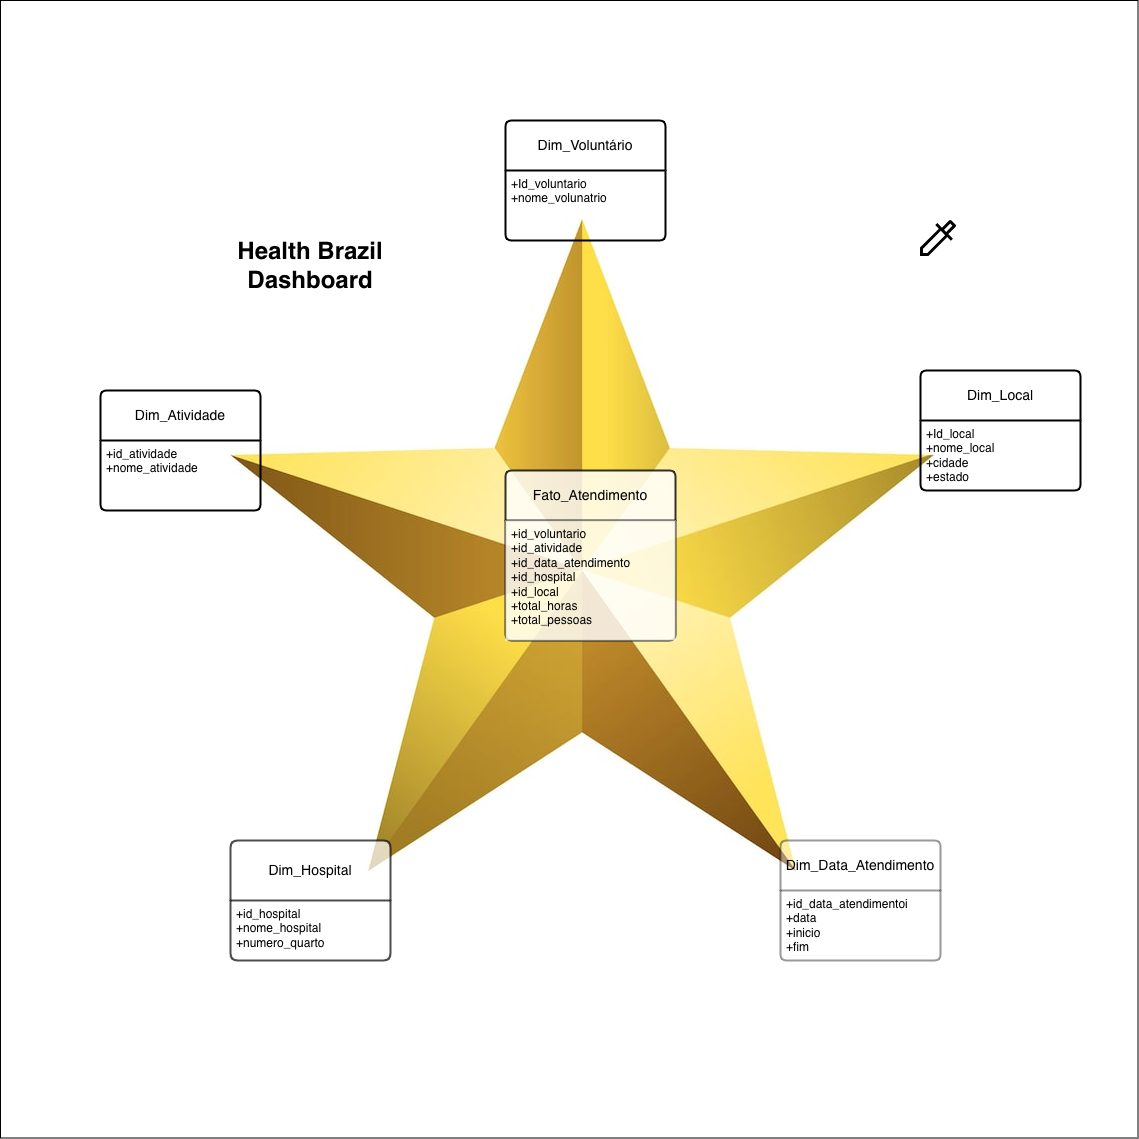

The diagram above was exported from draw.io. Its source (the exported page's mxGraphModel, read from the mxfile embedded in the PNG):
<mxGraphModel dx="3720" dy="3343" grid="1" gridSize="10" guides="1" tooltips="1" connect="1" arrows="1" fold="1" page="1" pageScale="1" pageWidth="850" pageHeight="1100" math="0" shadow="0">
  <root>
    <mxCell id="0" />
    <mxCell id="1" parent="0" />
    <mxCell id="Ab6JF-pe1XUIy83wg3mP-7" parent="1" style="whiteSpace=wrap;html=1;aspect=fixed;" value="" vertex="1">
      <mxGeometry height="1137.5" width="1137.5" x="-1410" y="-1670" as="geometry" />
    </mxCell>
    <UserObject label="&lt;img src=&quot;https://img.freepik.com/vetores-gratis/estrela-de-metal-3d-isolada_1308-117760.jpg?semt=ais_hybrid&amp;amp;w=740&amp;amp;q=80&quot; alt=&quot;Vetores de Estrela png - Baixe vetores grátis de alta qualidade do Freepik  | Freepik&quot;&gt;" link="&lt;img src=&quot;https://img.freepik.com/vetores-gratis/estrela-de-metal-3d-isolada_1308-117760.jpg?semt=ais_hybrid&amp;amp;w=740&amp;amp;q=80&quot; alt=&quot;Vetores de Estrela png - Baixe vetores grátis de alta qualidade do Freepik  | Freepik&quot;&gt;" id="Ab6JF-pe1XUIy83wg3mP-4">
      <mxCell parent="1" style="text;whiteSpace=wrap;html=1;" vertex="1">
        <mxGeometry height="40" width="30" x="-1200" y="-1475" as="geometry" />
      </mxCell>
    </UserObject>
    <mxCell id="56zr7-48T9Yur7xfkWr_-1" parent="1" style="swimlane;childLayout=stackLayout;horizontal=1;startSize=50;horizontalStack=0;rounded=1;fontSize=14;fontStyle=0;strokeWidth=2;resizeParent=0;resizeLast=1;shadow=0;dashed=0;align=center;arcSize=4;whiteSpace=wrap;html=1;fillColor=#FFFFFF;fillStyle=solid;opacity=80;" value="Fato_Atendimento" vertex="1">
      <mxGeometry height="170" width="170" x="-905" y="-1200" as="geometry" />
    </mxCell>
    <mxCell id="56zr7-48T9Yur7xfkWr_-2" parent="56zr7-48T9Yur7xfkWr_-1" style="align=left;strokeColor=none;fillColor=default;spacingLeft=4;spacingRight=4;fontSize=12;verticalAlign=top;resizable=0;rotatable=0;part=1;html=1;whiteSpace=wrap;opacity=80;" value="+id_voluntario&lt;br&gt;+id_atividade&lt;br&gt;+id_data_atendimento&lt;br&gt;+id_hospital&lt;br&gt;+id_local&lt;br&gt;+total_horas&lt;br&gt;&lt;div&gt;+total_pessoas&lt;/div&gt;" vertex="1">
      <mxGeometry height="120" width="170" y="50" as="geometry" />
    </mxCell>
    <mxCell id="56zr7-48T9Yur7xfkWr_-3" parent="1" style="swimlane;childLayout=stackLayout;horizontal=1;startSize=50;horizontalStack=0;rounded=1;fontSize=14;fontStyle=0;strokeWidth=2;resizeParent=0;resizeLast=1;shadow=0;dashed=0;align=center;arcSize=4;whiteSpace=wrap;html=1;" value="Dim_Voluntário" vertex="1">
      <mxGeometry height="120" width="160" x="-905" y="-1550" as="geometry" />
    </mxCell>
    <mxCell id="56zr7-48T9Yur7xfkWr_-4" parent="56zr7-48T9Yur7xfkWr_-3" style="align=left;strokeColor=none;fillColor=none;spacingLeft=4;spacingRight=4;fontSize=12;verticalAlign=top;resizable=0;rotatable=0;part=1;html=1;whiteSpace=wrap;" value="+Id_voluntario&lt;br&gt;+nome_volunatrio&lt;div&gt;&lt;br/&gt;&lt;/div&gt;" vertex="1">
      <mxGeometry height="70" width="160" y="50" as="geometry" />
    </mxCell>
    <mxCell id="56zr7-48T9Yur7xfkWr_-5" parent="1" style="swimlane;childLayout=stackLayout;horizontal=1;startSize=50;horizontalStack=0;rounded=1;fontSize=14;fontStyle=0;strokeWidth=2;resizeParent=0;resizeLast=1;shadow=0;dashed=0;align=center;arcSize=4;whiteSpace=wrap;html=1;" value="Dim_Local" vertex="1">
      <mxGeometry height="120" width="160" x="-490" y="-1300" as="geometry" />
    </mxCell>
    <mxCell id="56zr7-48T9Yur7xfkWr_-6" parent="56zr7-48T9Yur7xfkWr_-5" style="align=left;strokeColor=none;fillColor=none;spacingLeft=4;spacingRight=4;fontSize=12;verticalAlign=top;resizable=0;rotatable=0;part=1;html=1;whiteSpace=wrap;" value="+Id_local&lt;br&gt;+nome_local&lt;div&gt;+cidade&lt;/div&gt;&lt;div&gt;+estado&lt;/div&gt;" vertex="1">
      <mxGeometry height="70" width="160" y="50" as="geometry" />
    </mxCell>
    <mxCell id="56zr7-48T9Yur7xfkWr_-7" parent="1" style="swimlane;childLayout=stackLayout;horizontal=1;startSize=50;horizontalStack=0;rounded=1;fontSize=14;fontStyle=0;strokeWidth=2;resizeParent=0;resizeLast=1;shadow=0;dashed=0;align=center;arcSize=4;whiteSpace=wrap;html=1;" value="Dim_Atividade" vertex="1">
      <mxGeometry height="120" width="160" x="-1310" y="-1280" as="geometry" />
    </mxCell>
    <mxCell id="56zr7-48T9Yur7xfkWr_-8" parent="56zr7-48T9Yur7xfkWr_-7" style="align=left;strokeColor=none;fillColor=none;spacingLeft=4;spacingRight=4;fontSize=12;verticalAlign=top;resizable=0;rotatable=0;part=1;html=1;whiteSpace=wrap;" value="+id_atividade&lt;br&gt;+nome_atividade&lt;div&gt;&lt;br/&gt;&lt;/div&gt;" vertex="1">
      <mxGeometry height="70" width="160" y="50" as="geometry" />
    </mxCell>
    <mxCell id="jlqlL2eLxxMeya18euq6-1" parent="1" style="swimlane;childLayout=stackLayout;horizontal=1;startSize=50;horizontalStack=0;rounded=1;fontSize=14;fontStyle=0;strokeWidth=2;resizeParent=0;resizeLast=1;shadow=0;dashed=0;align=center;arcSize=4;whiteSpace=wrap;html=1;opacity=40;" value="Dim_Data_Atendimento" vertex="1">
      <mxGeometry height="120" width="160" x="-630" y="-830" as="geometry" />
    </mxCell>
    <mxCell id="jlqlL2eLxxMeya18euq6-2" parent="jlqlL2eLxxMeya18euq6-1" style="align=left;strokeColor=none;fillColor=none;spacingLeft=4;spacingRight=4;fontSize=12;verticalAlign=top;resizable=0;rotatable=0;part=1;html=1;whiteSpace=wrap;" value="+id_data_atendimentoi&lt;div&gt;+data&lt;br&gt;+inicio&lt;br&gt;+fim&lt;/div&gt;" vertex="1">
      <mxGeometry height="70" width="160" y="50" as="geometry" />
    </mxCell>
    <mxCell id="jlqlL2eLxxMeya18euq6-7" parent="1" style="swimlane;childLayout=stackLayout;horizontal=1;startSize=60;horizontalStack=0;rounded=1;fontSize=14;fontStyle=0;strokeWidth=2;resizeParent=0;resizeLast=1;shadow=0;dashed=0;align=center;arcSize=4;whiteSpace=wrap;html=1;opacity=70;" value="Dim_Hospital" vertex="1">
      <mxGeometry height="120" width="160" x="-1180" y="-830" as="geometry" />
    </mxCell>
    <mxCell id="jlqlL2eLxxMeya18euq6-8" parent="jlqlL2eLxxMeya18euq6-7" style="align=left;strokeColor=none;fillColor=none;spacingLeft=4;spacingRight=4;fontSize=12;verticalAlign=top;resizable=0;rotatable=0;part=1;html=1;whiteSpace=wrap;" value="+id_hospital&lt;br&gt;+nome_hospital&lt;div&gt;+numero_quarto&lt;/div&gt;" vertex="1">
      <mxGeometry height="60" width="160" y="60" as="geometry" />
    </mxCell>
    <mxCell id="QRUxUPvpk5QtrJN9qgjc-6" parent="1" style="text;html=1;whiteSpace=wrap;strokeColor=none;fillColor=none;align=center;verticalAlign=middle;rounded=0;" value="&lt;h1&gt;Health Brazil Dashboard&lt;/h1&gt;" vertex="1">
      <mxGeometry height="110" width="200" x="-1200" y="-1460" as="geometry" />
    </mxCell>
    <mxCell id="Ab6JF-pe1XUIy83wg3mP-5" parent="1" style="shape=image;verticalLabelPosition=bottom;labelBackgroundColor=default;verticalAlign=top;aspect=fixed;imageAspect=0;editableCssRules=.*;image=data:image/svg+xml,(base64 omitted: 580 chars);" value="" vertex="1">
      <mxGeometry height="36" width="36" x="-490" y="-1450" as="geometry" />
    </mxCell>
  </root>
</mxGraphModel>